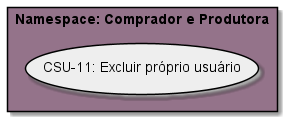

The diagram above was rendered by PlantUML. Its source (embedded in the PNG):
@startuml Comprador e Produtora

rectangle "Namespace: Comprador e Produtora" #94738A {
  usecase (CSU-11: Excluir próprio usuário) #EEE;line:000
}

@enduml